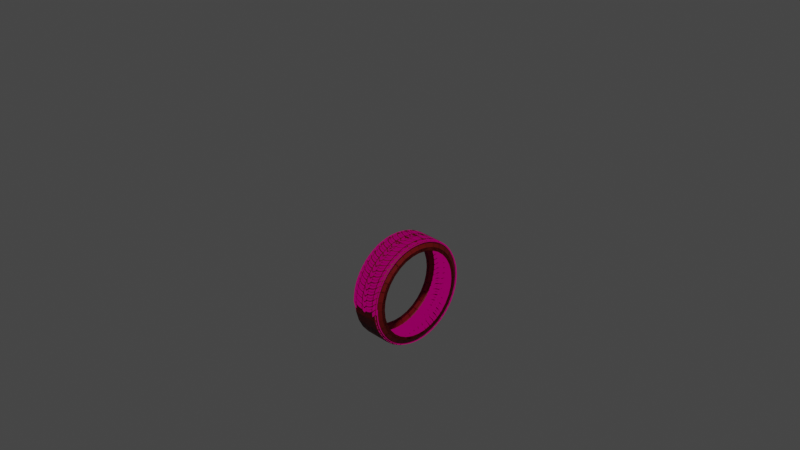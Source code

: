 # Source: tyre.blend  (saved by Blender 2.91.10; exported with 4.5.12 LTS)
import bpy
from mathutils import Matrix  # noqa: F401  (used for matrix-valued properties, if any)

bpy.ops.wm.read_factory_settings(use_empty=True)
scene = bpy.context.scene
scene.name = 'Scene'

# ---- collections
col_collection = bpy.data.collections.new('Collection'); scene.collection.children.link(col_collection)

# ---- images (referenced by path relative to the original .blend; pixels are not part of the script)
import os
ASSET_DIR = os.environ.get("B2B_ASSET_DIR", "")  # directory of the original .blend (textures are referenced by path, not embedded)
HERE = os.path.dirname(os.path.abspath(__file__))  # packed textures are extracted next to this script under _unpacked/

def load_image(name, relpath, width, height, colorspace="sRGB"):
    """Load a texture the original file referenced (path relative to the .blend, or extracted next to this script)."""
    p = next((c for c in (os.path.join(HERE, relpath), os.path.join(ASSET_DIR, relpath)) if relpath and os.path.exists(c)), "")
    if p:
        img = bpy.data.images.load(p, check_existing=True)
        img.name = name
    else:  # same state as the original file: an image datablock whose file is absent (Cycles renders it pink)
        img = bpy.data.images.new(name, width, height)
        img.source = "FILE"
        img.filepath = "//" + (relpath or name)
    img.colorspace_settings.name = colorspace
    return img
img_tiretexturesingle_jpg = load_image('tiretextureSingle.jpg', 'tiretextureSingle.jpg', 1024, 1024, 'sRGB')

# ---- materials (node trees are filled in below, after node groups)
mat_material_002 = bpy.data.materials.new('Material.002')
mat_material = bpy.data.materials.new('Material')

# ---- material node trees
mat_material_002.use_nodes = True; mat_material_002.node_tree.nodes.clear()
_N = mat_material_002.node_tree.nodes; _L = mat_material_002.node_tree.links
n0 = _N.new('ShaderNodeBsdfPrincipled'); n0.name = 'Principled BSDF'; n0.location = (10, 300)
n0.distribution = 'GGX'
n0.subsurface_method = 'BURLEY'
n0.inputs[0].default_value = (0.09463, 0.0003181, 0.0, 1.0)
n0.inputs[3].default_value = 1.45
n0.inputs[27].default_value = (0.0, 0.0, 0.0, 1.0)
n0.inputs[28].default_value = 1.0
n1 = _N.new('ShaderNodeOutputMaterial'); n1.name = 'Material Output'; n1.location = (300, 300)
_L.new(n0.outputs[0], n1.inputs[0])
n1.is_active_output = True
mat_material.use_nodes = True; mat_material.node_tree.nodes.clear()
_N = mat_material.node_tree.nodes; _L = mat_material.node_tree.links
n0 = _N.new('ShaderNodeOutputMaterial'); n0.name = 'Material Output'; n0.location = (-397, 282)
n1 = _N.new('ShaderNodeTexImage'); n1.name = 'Image Texture'; n1.location = (-1353, 101)
n1.image = img_tiretexturesingle_jpg
n2 = _N.new('ShaderNodeValToRGB'); n2.name = 'ColorRamp'; n2.location = (-951, 221)
while len(n2.color_ramp.elements) > 1: n2.color_ramp.elements.remove(n2.color_ramp.elements[-1])
n2.color_ramp.elements[0].position = 0.0; n2.color_ramp.elements[0].color = (0.0, 0.0, 0.0, 1.0)
_e = n2.color_ramp.elements.new(0.09); _e.color = (1.0, 0.8912, 0.9055, 1.0)
n3 = _N.new('ShaderNodeMix'); n3.name = 'Mix'; n3.location = (-610, 78)
n3.data_type = 'RGBA'
n3.inputs[7].default_value = (0.1838, 0.0, 0.002843, 1.0)
_L.new(n1.outputs[0], n3.inputs[6])
_L.new(n2.outputs[0], n3.inputs[0])
_L.new(n1.outputs[0], n2.inputs[0])
_L.new(n3.outputs[2], n0.inputs[0])
n0.is_active_output = True

# ---- world
world_world = bpy.data.worlds.new('World'); scene.world = world_world
world_world.use_nodes = True; world_world.node_tree.nodes.clear()
_N = world_world.node_tree.nodes; _L = world_world.node_tree.links
n0 = _N.new('ShaderNodeOutputWorld'); n0.name = 'World Output'; n0.location = (300, 300)
n1 = _N.new('ShaderNodeBackground'); n1.name = 'Background'; n1.location = (10, 300)
n1.inputs[0].default_value = (0.05088, 0.05088, 0.05088, 1.0)
_L.new(n1.outputs[0], n0.inputs[0])
n0.is_active_output = True
world_world.color = (0.05088, 0.05088, 0.05088)
world_world.use_sun_shadow = False
world_world.sun_shadow_jitter_overblur = 0.0

# ---- cameras
cam_camera = bpy.data.cameras.new('Camera')
cam_camera.clip_end = 100.0
cam_camera.ortho_scale = 7.314

# ---- lights
light_light = bpy.data.lights.new('Light', 'POINT')
light_light.transmission_factor = 0.0
light_light.energy = 1048.0
light_light.shadow_soft_size = 0.1
light_light.shadow_maximum_resolution = 0.006
light_light.use_absolute_resolution = True

# ---- meshes
me_cylinder = bpy.data.meshes.new('Cylinder')
me_cylinder.from_pydata([(-9.469e-08, 1.0, -1.192e-07), (0.1951, 0.9808, -1.192e-07), (0.3827, 0.9239, -1.192e-07), (0.5556, 0.8315, -1.192e-07), (0.7071, 0.7071, -1.192e-07), (0.8315, 0.5556, -1.192e-07), (0.9239, 0.3827, -1.192e-07), (0.9808, 0.1951, -1.192e-07), (1.0, -2.236e-07, -1.192e-07), (0.9808, -0.1951, -1.192e-07), (0.9239, -0.3827, -1.192e-07), (0.8315, -0.5556, -1.192e-07), (0.7071, -0.7071, -1.192e-07), (0.5556, -0.8315, -1.192e-07), (0.3827, -0.9239, -1.192e-07), (0.1951, -0.9808, -1.192e-07), (-4.205e-07, -1.0, -1.192e-07), (-0.1951, -0.9808, -1.192e-07), (-0.3827, -0.9239, -1.192e-07), (-0.5556, -0.8315, -1.192e-07), (-0.7071, -0.7071, -1.192e-07), (-0.8315, -0.5556, -1.192e-07), (-0.9239, -0.3827, -1.192e-07), (-0.9808, -0.1951, -1.192e-07), (-1.0, 6.665e-07, -1.192e-07), (-0.9808, 0.1951, -1.192e-07), (-0.9239, 0.3827, -1.192e-07), (-0.8315, 0.5556, -1.192e-07), (-0.7071, 0.7071, -1.192e-07), (-0.5556, 0.8315, -1.192e-07), (-0.3827, 0.9239, -1.192e-07), (-0.1951, 0.9808, -1.192e-07), (-3.388e-07, 0.8117, -2.393), (-9.469e-08, 1.0, -1.806), (0.1584, 0.7961, -2.393), (0.1951, 0.9808, -1.806), (0.3106, 0.7499, -2.393), (0.3827, 0.9239, -1.806), (0.451, 0.6749, -2.393), (0.5556, 0.8315, -1.806), (0.574, 0.574, -2.393), (0.7071, 0.7071, -1.806), (0.6749, 0.451, -2.393), (0.8315, 0.5556, -1.806), (0.75, 0.3106, -2.393), (0.9239, 0.3827, -1.806), (0.7961, 0.1584, -2.393), (0.9808, 0.1951, -1.806), (0.8117, -3.486e-07, -2.393), (1.0, -2.236e-07, -1.806), (0.7961, -0.1584, -2.393), (0.9808, -0.1951, -1.806), (0.75, -0.3106, -2.393), (0.9239, -0.3827, -1.806), (0.6749, -0.451, -2.393), (0.8315, -0.5556, -1.806), (0.574, -0.574, -2.393), (0.7071, -0.7071, -1.806), (0.451, -0.6749, -2.393), (0.5556, -0.8315, -1.806), (0.3106, -0.75, -2.393), (0.3827, -0.9239, -1.806), (0.1584, -0.7961, -2.393), (0.1951, -0.9808, -1.806), (-3.081e-07, -0.8117, -2.393), (-4.205e-07, -1.0, -1.806), (-0.1584, -0.7961, -2.393), (-0.1951, -0.9808, -1.806), (-0.3106, -0.75, -2.393), (-0.3827, -0.9239, -1.806), (-0.451, -0.6749, -2.393), (-0.5556, -0.8315, -1.806), (-0.574, -0.574, -2.393), (-0.7071, -0.7071, -1.806), (-0.6749, -0.451, -2.393), (-0.8315, -0.5556, -1.806), (-0.75, -0.3106, -2.393), (-0.9239, -0.3827, -1.806), (-0.7961, -0.1584, -2.393), (-0.9808, -0.1951, -1.806), (-0.8117, 2.658e-07, -2.393), (-1.0, 6.665e-07, -1.806), (-0.7961, 0.1584, -2.393), (-0.9808, 0.1951, -1.806), (-0.75, 0.3106, -2.393), (-0.9239, 0.3827, -1.806), (-0.6749, 0.451, -2.393), (-0.8315, 0.5556, -1.806), (-0.574, 0.574, -2.393), (-0.7071, 0.7071, -1.806), (-0.451, 0.6749, -2.393), (-0.5556, 0.8315, -1.806), (-0.3106, 0.75, -2.393), (-0.3827, 0.9239, -1.806), (-0.1584, 0.7961, -2.393), (-0.1951, 0.9808, -1.806), (0.1844, 0.9269, -2.15), (-2.744e-07, 0.9451, -2.15), (0.3617, 0.8732, -2.15), (0.5251, 0.7858, -2.15), (0.6683, 0.6683, -2.15), (0.7858, 0.5251, -2.15), (0.8732, 0.3617, -2.15), (0.9269, 0.1844, -2.15), (0.9451, -3.144e-07, -2.15), (0.9269, -0.1844, -2.15), (0.8732, -0.3617, -2.15), (0.7858, -0.5251, -2.15), (0.6683, -0.6683, -2.15), (0.5251, -0.7858, -2.15), (0.3617, -0.8732, -2.15), (0.1844, -0.9269, -2.15), (-3.421e-07, -0.9451, -2.15), (-0.1844, -0.9269, -2.15), (-0.3617, -0.8732, -2.15), (-0.5251, -0.7858, -2.15), (-0.6683, -0.6683, -2.15), (-0.7858, -0.5251, -2.15), (-0.8732, -0.3617, -2.15), (-0.9269, -0.1844, -2.15), (-0.9451, 3.85e-07, -2.15), (-0.9269, 0.1844, -2.15), (-0.8732, 0.3617, -2.15), (-0.7858, 0.5251, -2.15), (-0.6683, 0.6683, -2.15), (-0.5251, 0.7858, -2.15), (-0.3617, 0.8732, -2.15), (-0.1844, 0.9269, -2.15), (0.171, 0.8596, -2.393), (-2.944e-07, 0.8764, -2.393), (0.3354, 0.8097, -2.393), (0.4869, 0.7287, -2.393), (0.6197, 0.6197, -2.393), (0.7287, 0.4869, -2.393), (0.8097, 0.3354, -2.393), (0.8596, 0.171, -2.393), (0.8764, -3.229e-07, -2.393), (0.8596, -0.171, -2.393), (0.8097, -0.3354, -2.393), (0.7287, -0.4869, -2.393), (0.6197, -0.6197, -2.393), (0.4869, -0.7287, -2.393), (0.3354, -0.8097, -2.393), (0.171, -0.8596, -2.393), (-3.274e-07, -0.8764, -2.393), (-0.171, -0.8596, -2.393), (-0.3354, -0.8097, -2.393), (-0.4869, -0.7287, -2.393), (-0.6197, -0.6197, -2.393), (-0.7287, -0.4869, -2.393), (-0.8097, -0.3354, -2.393), (-0.8596, -0.171, -2.393), (-0.8764, 3.33e-07, -2.393), (-0.8596, 0.171, -2.393), (-0.8097, 0.3354, -2.393), (-0.7287, 0.4869, -2.393), (-0.6197, 0.6197, -2.393), (-0.4869, 0.7287, -2.393), (-0.3354, 0.8097, -2.393), (-0.171, 0.8596, -2.393)], [], [(95, 31, 0, 33), (37, 2, 3, 39), (39, 3, 4, 41), (41, 4, 5, 43), (43, 5, 6, 45), (45, 6, 7, 47), (47, 7, 8, 49), (49, 8, 9, 51), (51, 9, 10, 53), (53, 10, 11, 55), (55, 11, 12, 57), (57, 12, 13, 59), (59, 13, 14, 61), (61, 14, 15, 63), (63, 15, 16, 65), (65, 16, 17, 67), (67, 17, 18, 69), (69, 18, 19, 71), (71, 19, 20, 73), (73, 20, 21, 75), (75, 21, 22, 77), (77, 22, 23, 79), (79, 23, 24, 81), (81, 24, 25, 83), (83, 25, 26, 85), (85, 26, 27, 87), (87, 27, 28, 89), (89, 28, 29, 91), (91, 29, 30, 93), (93, 30, 31, 95), (35, 1, 2, 37), (33, 0, 1, 35), (33, 35, 96, 97), (35, 37, 98, 96), (37, 39, 99, 98), (39, 41, 100, 99), (41, 43, 101, 100), (43, 45, 102, 101), (45, 47, 103, 102), (47, 49, 104, 103), (49, 51, 105, 104), (51, 53, 106, 105), (53, 55, 107, 106), (55, 57, 108, 107), (57, 59, 109, 108), (59, 61, 110, 109), (61, 63, 111, 110), (63, 65, 112, 111), (65, 67, 113, 112), (67, 69, 114, 113), (69, 71, 115, 114), (71, 73, 116, 115), (73, 75, 117, 116), (75, 77, 118, 117), (77, 79, 119, 118), (79, 81, 120, 119), (81, 83, 121, 120), (83, 85, 122, 121), (85, 87, 123, 122), (87, 89, 124, 123), (89, 91, 125, 124), (91, 93, 126, 125), (93, 95, 127, 126), (95, 33, 97, 127), (128, 129, 97, 96), (130, 128, 96, 98), (131, 130, 98, 99), (132, 131, 99, 100), (133, 132, 100, 101), (134, 133, 101, 102), (135, 134, 102, 103), (136, 135, 103, 104), (137, 136, 104, 105), (138, 137, 105, 106), (139, 138, 106, 107), (140, 139, 107, 108), (141, 140, 108, 109), (142, 141, 109, 110), (143, 142, 110, 111), (144, 143, 111, 112), (145, 144, 112, 113), (146, 145, 113, 114), (147, 146, 114, 115), (148, 147, 115, 116), (149, 148, 116, 117), (150, 149, 117, 118), (151, 150, 118, 119), (152, 151, 119, 120), (153, 152, 120, 121), (154, 153, 121, 122), (155, 154, 122, 123), (156, 155, 123, 124), (157, 156, 124, 125), (158, 157, 125, 126), (159, 158, 126, 127), (129, 159, 127, 97), (34, 32, 129, 128), (36, 34, 128, 130), (38, 36, 130, 131), (40, 38, 131, 132), (42, 40, 132, 133), (44, 42, 133, 134), (46, 44, 134, 135), (48, 46, 135, 136), (50, 48, 136, 137), (52, 50, 137, 138), (54, 52, 138, 139), (56, 54, 139, 140), (58, 56, 140, 141), (60, 58, 141, 142), (62, 60, 142, 143), (64, 62, 143, 144), (66, 64, 144, 145), (68, 66, 145, 146), (70, 68, 146, 147), (72, 70, 147, 148), (74, 72, 148, 149), (76, 74, 149, 150), (78, 76, 150, 151), (80, 78, 151, 152), (82, 80, 152, 153), (84, 82, 153, 154), (86, 84, 154, 155), (88, 86, 155, 156), (90, 88, 156, 157), (92, 90, 157, 158), (94, 92, 158, 159), (32, 94, 159, 129)])
_uv = me_cylinder.uv_layers.new(name='UVMap')
_uv.uv.foreach_set('vector', [0.03125, 0.5484, 0.03125, 1.0, 0.0, 1.0, 0.0, 0.5484, 0.9375, 0.5484, 0.9375, 1.0, 0.9062, 1.0, 0.9062, 0.5484, 0.9062, 0.5484, 0.9062, 1.0, 0.875, 1.0, 0.875, 0.5484, 0.875, 0.5484, 0.875, 1.0, 0.8438, 1.0, 0.8438, 0.5484, 0.8438, 0.5484, 0.8438, 1.0, 0.8125, 1.0, 0.8125, 0.5484, 0.8125, 0.5484, 0.8125, 1.0, 0.7812, 1.0, 0.7812, 0.5484, 0.7812, 0.5484, 0.7812, 1.0, 0.75, 1.0, 0.75, 0.5484, 0.75, 0.5484, 0.75, 1.0, 0.7188, 1.0, 0.7188, 0.5484, 0.7188, 0.5484, 0.7188, 1.0, 0.6875, 1.0, 0.6875, 0.5484, 0.6875, 0.5484, 0.6875, 1.0, 0.6562, 1.0, 0.6562, 0.5484, 0.6562, 0.5484, 0.6562, 1.0, 0.625, 1.0, 0.625, 0.5484, 0.625, 0.5484, 0.625, 1.0, 0.5938, 1.0, 0.5938, 0.5484, 0.5938, 0.5484, 0.5938, 1.0, 0.5625, 1.0, 0.5625, 0.5484, 0.5625, 0.5484, 0.5625, 1.0, 0.5312, 1.0, 0.5312, 0.5484, 0.5312, 0.5484, 0.5312, 1.0, 0.5, 1.0, 0.5, 0.5484, 0.5, 0.5484, 0.5, 1.0, 0.4688, 1.0, 0.4688, 0.5484, 0.4688, 0.5484, 0.4688, 1.0, 0.4375, 1.0, 0.4375, 0.5484, 0.4375, 0.5484, 0.4375, 1.0, 0.4062, 1.0, 0.4062, 0.5484, 0.4062, 0.5484, 0.4062, 1.0, 0.375, 1.0, 0.375, 0.5484, 0.375, 0.5484, 0.375, 1.0, 0.3438, 1.0, 0.3438, 0.5484, 0.3438, 0.5484, 0.3438, 1.0, 0.3125, 1.0, 0.3125, 0.5484, 0.3125, 0.5484, 0.3125, 1.0, 0.2812, 1.0, 0.2812, 0.5484, 0.2812, 0.5484, 0.2812, 1.0, 0.25, 1.0, 0.25, 0.5484, 0.25, 0.5484, 0.25, 1.0, 0.2188, 1.0, 0.2188, 0.5484, 0.2188, 0.5484, 0.2188, 1.0, 0.1875, 1.0, 0.1875, 0.5484, 0.1875, 0.5484, 0.1875, 1.0, 0.1562, 1.0, 0.1562, 0.5484, 0.1562, 0.5484, 0.1562, 1.0, 0.125, 1.0, 0.125, 0.5484, 0.125, 0.5484, 0.125, 1.0, 0.09375, 1.0, 0.09375, 0.5484, 0.09375, 0.5484, 0.09375, 1.0, 0.0625, 1.0, 0.0625, 0.5484, 0.0625, 0.5484, 0.0625, 1.0, 0.03125, 1.0, 0.03125, 0.5484, 0.9688, 0.5484, 0.9688, 1.0, 0.9375, 1.0, 0.9375, 0.5484, 1.0, 0.5484, 1.0, 1.0, 0.9688, 1.0, 0.9688, 0.5484, 1.0, 0.5484, 0.9688, 0.5484, 0.9718, 0.5, 0.997, 0.5, 0.9688, 0.5484, 0.9375, 0.5484, 0.9405, 0.5, 0.9657, 0.5, 0.9375, 0.5484, 0.9062, 0.5484, 0.9093, 0.5, 0.9345, 0.5, 0.9062, 0.5484, 0.875, 0.5484, 0.878, 0.5, 0.9032, 0.5, 0.875, 0.5484, 0.8438, 0.5484, 0.8468, 0.5, 0.872, 0.5, 0.8438, 0.5484, 0.8125, 0.5484, 0.8155, 0.5, 0.8407, 0.5, 0.8125, 0.5484, 0.7812, 0.5484, 0.7843, 0.5, 0.8095, 0.5, 0.7812, 0.5484, 0.75, 0.5484, 0.753, 0.5, 0.7782, 0.5, 0.75, 0.5484, 0.7188, 0.5484, 0.7218, 0.5, 0.747, 0.5, 0.7188, 0.5484, 0.6875, 0.5484, 0.6905, 0.5, 0.7157, 0.5, 0.6875, 0.5484, 0.6562, 0.5484, 0.6593, 0.5, 0.6845, 0.5, 0.6562, 0.5484, 0.625, 0.5484, 0.628, 0.5, 0.6532, 0.5, 0.625, 0.5484, 0.5938, 0.5484, 0.5968, 0.5, 0.622, 0.5, 0.5938, 0.5484, 0.5625, 0.5484, 0.5655, 0.5, 0.5907, 0.5, 0.5625, 0.5484, 0.5312, 0.5484, 0.5343, 0.5, 0.5595, 0.5, 0.5312, 0.5484, 0.5, 0.5484, 0.503, 0.5, 0.5282, 0.5, 0.5, 0.5484, 0.4688, 0.5484, 0.4718, 0.5, 0.497, 0.5, 0.4688, 0.5484, 0.4375, 0.5484, 0.4405, 0.5, 0.4657, 0.5, 0.4375, 0.5484, 0.4062, 0.5484, 0.4093, 0.5, 0.4345, 0.5, 0.4062, 0.5484, 0.375, 0.5484, 0.378, 0.5, 0.4032, 0.5, 0.375, 0.5484, 0.3438, 0.5484, 0.3468, 0.5, 0.372, 0.5, 0.3438, 0.5484, 0.3125, 0.5484, 0.3155, 0.5, 0.3407, 0.5, 0.3125, 0.5484, 0.2812, 0.5484, 0.2843, 0.5, 0.3095, 0.5, 0.2812, 0.5484, 0.25, 0.5484, 0.253, 0.5, 0.2782, 0.5, 0.25, 0.5484, 0.2188, 0.5484, 0.2218, 0.5, 0.247, 0.5, 0.2188, 0.5484, 0.1875, 0.5484, 0.1905, 0.5, 0.2157, 0.5, 0.1875, 0.5484, 0.1562, 0.5484, 0.1593, 0.5, 0.1845, 0.5, 0.1562, 0.5484, 0.125, 0.5484, 0.128, 0.5, 0.1532, 0.5, 0.125, 0.5484, 0.09375, 0.5484, 0.09679, 0.5, 0.122, 0.5, 0.09375, 0.5484, 0.0625, 0.5484, 0.06554, 0.5, 0.09071, 0.5, 0.0625, 0.5484, 0.03125, 0.5484, 0.03429, 0.5, 0.05946, 0.5, 0.03125, 0.5484, 0.0, 0.5484, 0.00304, 0.5, 0.02821, 0.5, 0.785, 0.4258, 0.75, 0.4293, 0.75, 0.4433, 0.7877, 0.4396, 0.8186, 0.4156, 0.785, 0.4258, 0.7877, 0.4396, 0.824, 0.4286, 0.8496, 0.3991, 0.8186, 0.4156, 0.824, 0.4286, 0.8574, 0.4107, 0.8768, 0.3768, 0.8496, 0.3991, 0.8574, 0.4107, 0.8867, 0.3867, 0.8991, 0.3496, 0.8768, 0.3768, 0.8867, 0.3867, 0.9107, 0.3574, 0.9156, 0.3186, 0.8991, 0.3496, 0.9107, 0.3574, 0.9286, 0.324, 0.9258, 0.285, 0.9156, 0.3186, 0.9286, 0.324, 0.9396, 0.2877, 0.9293, 0.25, 0.9258, 0.285, 0.9396, 0.2877, 0.9433, 0.25, 0.9258, 0.215, 0.9293, 0.25, 0.9433, 0.25, 0.9396, 0.2123, 0.9156, 0.1814, 0.9258, 0.215, 0.9396, 0.2123, 0.9286, 0.176, 0.8991, 0.1504, 0.9156, 0.1814, 0.9286, 0.176, 0.9107, 0.1426, 0.8768, 0.1232, 0.8991, 0.1504, 0.9107, 0.1426, 0.8867, 0.1133, 0.8496, 0.1009, 0.8768, 0.1232, 0.8867, 0.1133, 0.8574, 0.08927, 0.8186, 0.08438, 0.8496, 0.1009, 0.8574, 0.08927, 0.824, 0.0714, 0.785, 0.07418, 0.8186, 0.08438, 0.824, 0.0714, 0.7877, 0.0604, 0.75, 0.07073, 0.785, 0.07418, 0.7877, 0.0604, 0.75, 0.05669, 0.715, 0.07418, 0.75, 0.07073, 0.75, 0.05669, 0.7123, 0.0604, 0.6814, 0.08438, 0.715, 0.07418, 0.7123, 0.0604, 0.676, 0.0714, 0.6504, 0.1009, 0.6814, 0.08438, 0.676, 0.0714, 0.6426, 0.08927, 0.6232, 0.1232, 0.6504, 0.1009, 0.6426, 0.08927, 0.6133, 0.1133, 0.6009, 0.1504, 0.6232, 0.1232, 0.6133, 0.1133, 0.5893, 0.1426, 0.5844, 0.1814, 0.6009, 0.1504, 0.5893, 0.1426, 0.5714, 0.176, 0.5742, 0.215, 0.5844, 0.1814, 0.5714, 0.176, 0.5604, 0.2123, 0.5707, 0.25, 0.5742, 0.215, 0.5604, 0.2123, 0.5567, 0.25, 0.5742, 0.285, 0.5707, 0.25, 0.5567, 0.25, 0.5604, 0.2877, 0.5844, 0.3186, 0.5742, 0.285, 0.5604, 0.2877, 0.5714, 0.324, 0.6009, 0.3496, 0.5844, 0.3186, 0.5714, 0.324, 0.5893, 0.3574, 0.6232, 0.3768, 0.6009, 0.3496, 0.5893, 0.3574, 0.6133, 0.3867, 0.6504, 0.3991, 0.6232, 0.3768, 0.6133, 0.3867, 0.6426, 0.4107, 0.6814, 0.4156, 0.6504, 0.3991, 0.6426, 0.4107, 0.676, 0.4286, 0.715, 0.4258, 0.6814, 0.4156, 0.676, 0.4286, 0.7123, 0.4396, 0.75, 0.4293, 0.715, 0.4258, 0.7123, 0.4396, 0.75, 0.4433, 0.7806, 0.4038, 0.75, 0.4068, 0.75, 0.4293, 0.785, 0.4258, 0.81, 0.3949, 0.7806, 0.4038, 0.785, 0.4258, 0.8186, 0.4156, 0.8371, 0.3804, 0.81, 0.3949, 0.8186, 0.4156, 0.8496, 0.3991, 0.8609, 0.3609, 0.8371, 0.3804, 0.8496, 0.3991, 0.8768, 0.3768, 0.8804, 0.3371, 0.8609, 0.3609, 0.8768, 0.3768, 0.8991, 0.3496, 0.8949, 0.31, 0.8804, 0.3371, 0.8991, 0.3496, 0.9156, 0.3186, 0.9038, 0.2806, 0.8949, 0.31, 0.9156, 0.3186, 0.9258, 0.285, 0.9068, 0.25, 0.9038, 0.2806, 0.9258, 0.285, 0.9293, 0.25, 0.9038, 0.2194, 0.9068, 0.25, 0.9293, 0.25, 0.9258, 0.215, 0.8949, 0.19, 0.9038, 0.2194, 0.9258, 0.215, 0.9156, 0.1814, 0.8804, 0.1629, 0.8949, 0.19, 0.9156, 0.1814, 0.8991, 0.1504, 0.8609, 0.1391, 0.8804, 0.1629, 0.8991, 0.1504, 0.8768, 0.1232, 0.8371, 0.1196, 0.8609, 0.1391, 0.8768, 0.1232, 0.8496, 0.1009, 0.81, 0.1051, 0.8371, 0.1196, 0.8496, 0.1009, 0.8186, 0.08438, 0.7806, 0.09619, 0.81, 0.1051, 0.8186, 0.08438, 0.785, 0.07418, 0.75, 0.09317, 0.7806, 0.09619, 0.785, 0.07418, 0.75, 0.07073, 0.7194, 0.09619, 0.75, 0.09317, 0.75, 0.07073, 0.715, 0.07418, 0.69, 0.1051, 0.7194, 0.09619, 0.715, 0.07418, 0.6814, 0.08438, 0.6629, 0.1196, 0.69, 0.1051, 0.6814, 0.08438, 0.6504, 0.1009, 0.6391, 0.1391, 0.6629, 0.1196, 0.6504, 0.1009, 0.6232, 0.1232, 0.6196, 0.1629, 0.6391, 0.1391, 0.6232, 0.1232, 0.6009, 0.1504, 0.6051, 0.19, 0.6196, 0.1629, 0.6009, 0.1504, 0.5844, 0.1814, 0.5962, 0.2194, 0.6051, 0.19, 0.5844, 0.1814, 0.5742, 0.215, 0.5932, 0.25, 0.5962, 0.2194, 0.5742, 0.215, 0.5707, 0.25, 0.5962, 0.2806, 0.5932, 0.25, 0.5707, 0.25, 0.5742, 0.285, 0.6051, 0.31, 0.5962, 0.2806, 0.5742, 0.285, 0.5844, 0.3186, 0.6196, 0.3371, 0.6051, 0.31, 0.5844, 0.3186, 0.6009, 0.3496, 0.6391, 0.3609, 0.6196, 0.3371, 0.6009, 0.3496, 0.6232, 0.3768, 0.6629, 0.3804, 0.6391, 0.3609, 0.6232, 0.3768, 0.6504, 0.3991, 0.69, 0.3949, 0.6629, 0.3804, 0.6504, 0.3991, 0.6814, 0.4156, 0.7194, 0.4038, 0.69, 0.3949, 0.6814, 0.4156, 0.715, 0.4258, 0.75, 0.4068, 0.7194, 0.4038, 0.715, 0.4258, 0.75, 0.4293])
me_cylinder.materials.append(mat_material_002)
me_cylinder.use_remesh_fix_poles = True
me_cylinder.use_remesh_preserve_attributes = False
me_cylinder.use_mirror_vertex_groups = False
me_cylinder.update()
me_cube_002 = bpy.data.meshes.new('Cube.002')
me_cube_002.from_pydata([(-4.047, 0.899, -1.0), (-4.047, 0.899, 1.0), (-4.031, 1.708, -1.0), (-4.031, 1.708, 1.0), (-1.316, -0.03117, -1.0), (-1.316, -0.03117, 1.0), (-1.328, 0.7883, -1.0), (-1.328, 0.7883, 1.0), (-4.047, 0.899, 0.0), (-1.316, -0.03117, 0.0), (-2.774, 0.2171, -1.0), (-2.774, 0.2171, 1.0), (-2.774, 0.2171, 0.0), (-4.047, 0.899, 0.5), (-3.43, 0.5055, 1.0), (-4.047, 0.899, -0.5), (-3.43, 0.5055, -1.0), (-3.43, 0.5055, 0.0), (-2.774, 0.2171, -0.5), (-2.774, 0.2171, 0.5), (-3.43, 0.5055, -0.5), (-3.43, 0.5055, 0.5), (-1.316, -0.03117, -0.5), (-2.078, 0.03387, -1.0), (-1.316, -0.03117, 0.5), (-2.078, 0.03387, 1.0), (-2.078, 0.03387, 0.0), (-2.774, 0.2171, -0.75), (-2.774, 0.2171, 0.25), (-2.774, 0.2171, -0.25), (-2.774, 0.2171, 0.75), (-4.031, 1.708, 0.0), (-2.627, 1.044, -1.0), (-2.627, 1.044, 1.0), (-1.328, 0.7883, 0.0), (-2.627, 1.044, 0.0), (-4.031, 1.708, -0.5), (-3.27, 1.291, -1.0), (-4.031, 1.708, 0.5), (-3.27, 1.291, 1.0), (-3.27, 1.291, 0.0), (-2.627, 1.044, -0.5), (-2.627, 1.044, 0.5), (-3.27, 1.291, 0.5), (-3.27, 1.291, -0.5), (-1.984, 0.8769, 1.0), (-1.328, 0.7883, -0.5), (-1.984, 0.8769, -1.0), (-1.328, 0.7883, 0.5), (-1.984, 0.8769, 0.0), (-2.627, 1.044, -0.75), (-2.627, 1.044, 0.25), (-2.627, 1.044, -0.25), (-2.627, 1.044, 0.75), (-4.034, -0.1389, -1.0), (-4.034, -0.1389, 1.0), (-4.018, 0.6698, -1.0), (-4.018, 0.6698, 1.0), (-1.303, -1.069, -1.0), (-1.303, -1.069, 1.0), (-1.314, -0.2496, -1.0), (-1.314, -0.2496, 1.0), (-4.034, -0.1389, 0.0), (-1.303, -1.069, 0.0), (-2.761, -0.8208, -1.0), (-2.761, -0.8208, 1.0), (-2.761, -0.8208, 0.0), (-4.034, -0.1389, 0.5), (-3.417, -0.5324, 1.0), (-4.034, -0.1389, -0.5), (-3.417, -0.5324, -1.0), (-3.417, -0.5324, 0.0), (-2.761, -0.8208, -0.5), (-2.761, -0.8208, 0.5), (-3.417, -0.5324, -0.5), (-3.417, -0.5324, 0.5), (-1.303, -1.069, -0.5), (-2.065, -1.004, -1.0), (-1.303, -1.069, 0.5), (-2.065, -1.004, 1.0), (-2.065, -1.004, 0.0), (-2.761, -0.8208, -0.75), (-2.761, -0.8208, 0.25), (-2.761, -0.8208, -0.25), (-2.761, -0.8208, 0.75), (-4.018, 0.6698, 0.0), (-2.614, 0.006455, -1.0), (-2.614, 0.006455, 1.0), (-1.314, -0.2496, 0.0), (-2.614, 0.006455, 0.0), (-4.018, 0.6698, -0.5), (-3.257, 0.2527, -1.0), (-4.018, 0.6698, 0.5), (-3.257, 0.2527, 1.0), (-3.257, 0.2527, 0.0), (-2.614, 0.006455, -0.5), (-2.614, 0.006455, 0.5), (-3.257, 0.2527, 0.5), (-3.257, 0.2527, -0.5), (-1.971, -0.161, 1.0), (-1.314, -0.2496, -0.5), (-1.971, -0.161, -1.0), (-1.314, -0.2496, 0.5), (-1.971, -0.161, 0.0), (-2.614, 0.006455, -0.75), (-2.614, 0.006455, 0.25), (-2.614, 0.006455, -0.25), (-2.614, 0.006455, 0.75), (4.015, 0.9122, -1.0), (4.015, 0.9122, 1.0), (3.999, 1.721, -1.0), (3.999, 1.721, 1.0), (1.284, -0.01803, -1.0), (1.284, -0.01803, 1.0), (1.295, 0.8014, -1.0), (1.295, 0.8014, 1.0), (4.015, 0.9122, 0.0), (1.284, -0.01803, 0.0), (2.742, 0.2303, -1.0), (2.742, 0.2303, 1.0), (2.742, 0.2303, 0.0), (4.015, 0.9122, 0.5), (3.398, 0.5187, 1.0), (4.015, 0.9122, -0.5), (3.398, 0.5187, -1.0), (3.398, 0.5187, 0.0), (2.742, 0.2303, -0.5), (2.742, 0.2303, 0.5), (3.398, 0.5187, -0.5), (3.398, 0.5187, 0.5), (1.284, -0.01803, -0.5), (2.046, 0.04701, -1.0), (1.284, -0.01803, 0.5), (2.046, 0.04701, 1.0), (2.046, 0.04701, 0.0), (2.742, 0.2303, -0.75), (2.742, 0.2303, 0.25), (2.742, 0.2303, -0.25), (2.742, 0.2303, 0.75), (3.999, 1.721, 0.0), (2.595, 1.058, -1.0), (2.595, 1.058, 1.0), (1.295, 0.8014, 0.0), (2.595, 1.058, 0.0), (3.999, 1.721, -0.5), (3.238, 1.304, -1.0), (3.999, 1.721, 0.5), (3.238, 1.304, 1.0), (3.238, 1.304, 0.0), (2.595, 1.058, -0.5), (2.595, 1.058, 0.5), (3.238, 1.304, 0.5), (3.238, 1.304, -0.5), (1.952, 0.8901, 1.0), (1.295, 0.8014, -0.5), (1.952, 0.8901, -1.0), (1.295, 0.8014, 0.5), (1.952, 0.8901, 0.0), (2.595, 1.058, -0.75), (2.595, 1.058, 0.25), (2.595, 1.058, -0.25), (2.595, 1.058, 0.75), (4.002, -0.1258, -1.0), (4.002, -0.1258, 1.0), (3.986, 0.683, -1.0), (3.986, 0.683, 1.0), (1.271, -1.056, -1.0), (1.271, -1.056, 1.0), (1.282, -0.2365, -1.0), (1.282, -0.2365, 1.0), (4.002, -0.1258, 0.0), (1.271, -1.056, 0.0), (2.728, -0.8076, -1.0), (2.728, -0.8076, 1.0), (2.728, -0.8076, 0.0), (4.002, -0.1258, 0.5), (3.385, -0.5193, 1.0), (4.002, -0.1258, -0.5), (3.385, -0.5193, -1.0), (3.385, -0.5193, 0.0), (2.728, -0.8076, -0.5), (2.728, -0.8076, 0.5), (3.385, -0.5193, -0.5), (3.385, -0.5193, 0.5), (1.271, -1.056, -0.5), (2.032, -0.9909, -1.0), (1.271, -1.056, 0.5), (2.032, -0.9909, 1.0), (2.032, -0.9909, 0.0), (2.728, -0.8076, -0.75), (2.728, -0.8076, 0.25), (2.728, -0.8076, -0.25), (2.728, -0.8076, 0.75), (3.986, 0.683, 0.0), (2.582, 0.01959, -1.0), (2.582, 0.01959, 1.0), (1.282, -0.2365, 0.0), (2.582, 0.01959, 0.0), (3.986, 0.683, -0.5), (3.225, 0.2659, -1.0), (3.986, 0.683, 0.5), (3.225, 0.2659, 1.0), (3.225, 0.2659, 0.0), (2.582, 0.01959, -0.5), (2.582, 0.01959, 0.5), (3.225, 0.2659, 0.5), (3.225, 0.2659, -0.5), (1.938, -0.1479, 1.0), (1.282, -0.2365, -0.5), (1.938, -0.1479, -1.0), (1.282, -0.2365, 0.5), (1.938, -0.1479, 0.0), (2.582, 0.01959, -0.75), (2.582, 0.01959, 0.25), (2.582, 0.01959, -0.25), (2.582, 0.01959, 0.75), (-5.341, -1.079, -0.9357), (-5.341, -1.079, 0.9357), (-5.262, 0.7533, -0.9357), (-5.262, 0.7533, 0.9357), (-4.331, -2.074, -0.9357), (-4.331, -2.074, 0.9357), (-4.327, -0.3379, -0.9357), (-4.327, -0.3379, 0.9357), (-5.341, -1.079, 0.0), (-4.331, -2.074, 0.0), (-4.882, -1.624, -0.9357), (-4.882, -1.624, 0.9357), (-4.882, -1.624, 0.0), (-5.262, 0.7533, 0.0), (-4.781, 0.08509, -0.9357), (-4.781, 0.08509, 0.9357), (-4.327, -0.3379, 0.0), (-4.781, 0.08509, 0.0), (-0.9314, -1.012, -0.9357), (-0.9314, -1.012, 0.9357), (-0.8556, 0.5741, -0.9357), (-0.8556, 0.5741, 0.9357), (-0.0537, -2.067, -0.9357), (-0.0537, -2.067, 0.9357), (-0.01191, -0.3706, -0.9357), (-0.01191, -0.3706, 0.9357), (-0.9314, -1.012, 0.0), (-0.0537, -2.067, 0.0), (-0.609, -1.515, -0.9357), (-0.609, -1.515, 0.9357), (-0.609, -1.515, 0.0), (-0.8556, 0.5741, 0.0), (-0.4004, 0.003363, -0.9357), (-0.4004, 0.003363, 0.9357), (-0.01191, -0.3706, 0.0), (-0.4004, 0.003363, 0.0), (5.446, -0.9566, -0.9357), (5.446, -0.9566, 0.9357), (5.431, 0.7573, -0.9357), (5.431, 0.7573, 0.9357), (4.455, -2.129, -0.9357), (4.455, -2.129, 0.9357), (4.402, -0.3576, -0.9357), (4.402, -0.3576, 0.9357), (5.446, -0.9566, 0.0), (4.455, -2.129, 0.0), (4.956, -1.643, -0.9357), (4.956, -1.643, 0.9357), (4.956, -1.643, 0.0), (5.431, 0.7573, 0.0), (4.855, 0.06539, -0.9357), (4.855, 0.06539, 0.9357), (4.402, -0.3576, 0.0), (4.855, 0.06539, 0.0), (1.029, -0.9135, -0.9357), (1.029, -0.9135, 0.9357), (1.009, 0.6411, -0.9357), (1.009, 0.6411, 0.9357), (0.06487, -2.071, -0.9357), (0.06487, -2.071, 0.9357), (0.08614, -0.3903, -0.9357), (0.08614, -0.3903, 0.9357), (1.029, -0.9135, 0.0), (0.06487, -2.071, 0.0), (0.6202, -1.511, -0.9357), (0.6202, -1.511, 0.9357), (0.6202, -1.511, 0.0), (1.009, 0.6411, 0.0), (0.4747, -0.01634, -0.9357), (0.4747, -0.01634, 0.9357), (0.08614, -0.3903, 0.0), (0.4747, -0.01634, 0.0), (-6.201, -0.8504, 0.08422), (-6.201, -0.8504, -0.08422), (-6.201, 1.267, 0.08422), (-6.201, 1.267, -0.08422), (-5.742, -0.8504, 0.08422), (-5.742, -0.8504, -0.08422), (-5.742, 1.267, 0.08422), (-5.742, 1.267, -0.08422), (5.786, -0.9298, -0.09471), (5.786, -0.9298, 0.09471), (5.786, 1.187, -0.09471), (5.786, 1.187, 0.09471), (6.245, -0.9298, -0.09471), (6.245, -0.9298, 0.09471), (6.245, 1.187, -0.09471), (6.245, 1.187, 0.09471)], [], [(0, 15, 8, 13, 1, 3, 38, 31, 36, 2), (35, 51, 42, 53, 33, 45, 7, 48, 34, 49), (6, 46, 34, 48, 7, 5, 24, 9, 22, 4), (21, 14, 1, 13), (2, 37, 32, 47, 6, 4, 23, 10, 16, 0), (7, 45, 33, 39, 3, 1, 14, 11, 25, 5), (20, 17, 8, 15), (4, 22, 9, 26, 12, 29, 18, 27, 10, 23), (9, 24, 5, 25, 11, 30, 19, 28, 12, 26), (16, 20, 15, 0), (10, 27, 18, 20, 16), (18, 29, 12, 17, 20), (17, 21, 13, 8), (12, 28, 19, 21, 17), (19, 30, 11, 14, 21), (32, 50, 41, 52, 35, 49, 34, 46, 6, 47), (44, 40, 35, 52, 41), (43, 39, 33, 53, 42), (40, 43, 42, 51, 35), (31, 38, 43, 40), (38, 3, 39, 43), (37, 44, 41, 50, 32), (2, 36, 44, 37), (36, 31, 40, 44), (54, 69, 62, 67, 55, 57, 92, 85, 90, 56), (89, 105, 96, 107, 87, 99, 61, 102, 88, 103), (60, 100, 88, 102, 61, 59, 78, 63, 76, 58), (75, 68, 55, 67), (56, 91, 86, 101, 60, 58, 77, 64, 70, 54), (61, 99, 87, 93, 57, 55, 68, 65, 79, 59), (74, 71, 62, 69), (58, 76, 63, 80, 66, 83, 72, 81, 64, 77), (63, 78, 59, 79, 65, 84, 73, 82, 66, 80), (70, 74, 69, 54), (64, 81, 72, 74, 70), (72, 83, 66, 71, 74), (71, 75, 67, 62), (66, 82, 73, 75, 71), (73, 84, 65, 68, 75), (86, 104, 95, 106, 89, 103, 88, 100, 60, 101), (98, 94, 89, 106, 95), (97, 93, 87, 107, 96), (94, 97, 96, 105, 89), (85, 92, 97, 94), (92, 57, 93, 97), (91, 98, 95, 104, 86), (56, 90, 98, 91), (90, 85, 94, 98), (108, 123, 116, 121, 109, 111, 146, 139, 144, 110), (143, 159, 150, 161, 141, 153, 115, 156, 142, 157), (114, 154, 142, 156, 115, 113, 132, 117, 130, 112), (129, 122, 109, 121), (110, 145, 140, 155, 114, 112, 131, 118, 124, 108), (115, 153, 141, 147, 111, 109, 122, 119, 133, 113), (128, 125, 116, 123), (112, 130, 117, 134, 120, 137, 126, 135, 118, 131), (117, 132, 113, 133, 119, 138, 127, 136, 120, 134), (124, 128, 123, 108), (118, 135, 126, 128, 124), (126, 137, 120, 125, 128), (125, 129, 121, 116), (120, 136, 127, 129, 125), (127, 138, 119, 122, 129), (140, 158, 149, 160, 143, 157, 142, 154, 114, 155), (152, 148, 143, 160, 149), (151, 147, 141, 161, 150), (148, 151, 150, 159, 143), (139, 146, 151, 148), (146, 111, 147, 151), (145, 152, 149, 158, 140), (110, 144, 152, 145), (144, 139, 148, 152), (162, 177, 170, 175, 163, 165, 200, 193, 198, 164), (197, 213, 204, 215, 195, 207, 169, 210, 196, 211), (168, 208, 196, 210, 169, 167, 186, 171, 184, 166), (183, 176, 163, 175), (164, 199, 194, 209, 168, 166, 185, 172, 178, 162), (169, 207, 195, 201, 165, 163, 176, 173, 187, 167), (182, 179, 170, 177), (166, 184, 171, 188, 174, 191, 180, 189, 172, 185), (171, 186, 167, 187, 173, 192, 181, 190, 174, 188), (178, 182, 177, 162), (172, 189, 180, 182, 178), (180, 191, 174, 179, 182), (179, 183, 175, 170), (174, 190, 181, 183, 179), (181, 192, 173, 176, 183), (194, 212, 203, 214, 197, 211, 196, 208, 168, 209), (206, 202, 197, 214, 203), (205, 201, 195, 215, 204), (202, 205, 204, 213, 197), (193, 200, 205, 202), (200, 165, 201, 205), (199, 206, 203, 212, 194), (164, 198, 206, 199), (198, 193, 202, 206), (216, 224, 217, 219, 229, 218), (233, 231, 223, 232), (222, 232, 223, 221, 225, 220), (228, 227, 217, 224), (218, 230, 222, 220, 226, 216), (223, 231, 219, 217, 227, 221), (226, 228, 224, 216), (220, 225, 228, 226), (225, 221, 227, 228), (230, 233, 232, 222), (218, 229, 233, 230), (229, 219, 231, 233), (234, 242, 235, 237, 247, 236), (251, 249, 241, 250), (240, 250, 241, 239, 243, 238), (246, 245, 235, 242), (236, 248, 240, 238, 244, 234), (241, 249, 237, 235, 245, 239), (244, 246, 242, 234), (238, 243, 246, 244), (243, 239, 245, 246), (248, 251, 250, 240), (236, 247, 251, 248), (247, 237, 249, 251), (252, 260, 253, 255, 265, 254), (269, 267, 259, 268), (258, 268, 259, 257, 261, 256), (264, 263, 253, 260), (254, 266, 258, 256, 262, 252), (259, 267, 255, 253, 263, 257), (262, 264, 260, 252), (256, 261, 264, 262), (261, 257, 263, 264), (266, 269, 268, 258), (254, 265, 269, 266), (265, 255, 267, 269), (270, 278, 271, 273, 283, 272), (287, 285, 277, 286), (276, 286, 277, 275, 279, 274), (282, 281, 271, 278), (272, 284, 276, 274, 280, 270), (277, 285, 273, 271, 281, 275), (280, 282, 278, 270), (274, 279, 282, 280), (279, 275, 281, 282), (284, 287, 286, 276), (272, 283, 287, 284), (283, 273, 285, 287), (288, 289, 291, 290), (290, 291, 295, 294), (294, 295, 293, 292), (292, 293, 289, 288), (290, 294, 292, 288), (295, 291, 289, 293), (296, 297, 299, 298), (298, 299, 303, 302), (302, 303, 301, 300), (300, 301, 297, 296), (298, 302, 300, 296), (303, 299, 297, 301)])
_uv = me_cube_002.uv_layers.new(name='UVMap')
_uv.uv.foreach_set('vector', [0.375, 0.0, 0.4375, 0.0, 0.5, 0.0, 0.5625, 0.0, 0.625, 0.0, 0.625, 0.25, 0.5625, 0.25, 0.5, 0.25, 0.4375, 0.25, 0.375, 0.25, 0.5, 0.375, 0.5312, 0.375, 0.5625, 0.375, 0.5938, 0.375, 0.625, 0.375, 0.625, 0.4375, 0.625, 0.5, 0.5625, 0.5, 0.5, 0.5, 0.5, 0.4375, 0.375, 0.5, 0.4375, 0.5, 0.5, 0.5, 0.5625, 0.5, 0.625, 0.5, 0.625, 0.75, 0.5625, 0.75, 0.5, 0.75, 0.4375, 0.75, 0.375, 0.75, 0.5625, 0.9375, 0.625, 0.9375, 0.625, 1.0, 0.5625, 1.0, 0.125, 0.5, 0.1875, 0.5, 0.25, 0.5, 0.3125, 0.5, 0.375, 0.5, 0.375, 0.75, 0.3125, 0.75, 0.25, 0.75, 0.1875, 0.75, 0.125, 0.75, 0.1755, 0.7228, 0.2373, 0.6972, 0.2899, 0.6869, 0.3345, 0.6826, 0.3897, 0.6855, 0.391, 0.718, 0.3582, 0.7173, 0.3044, 0.7224, 0.2465, 0.7348, 0.1768, 0.7582, 0.4375, 0.9375, 0.5, 0.9375, 0.5, 1.0, 0.4375, 1.0, 0.375, 0.75, 0.4375, 0.75, 0.5, 0.75, 0.5, 0.8125, 0.5, 0.875, 0.4688, 0.875, 0.4375, 0.875, 0.4062, 0.875, 0.375, 0.875, 0.375, 0.8125, 0.5, 0.75, 0.5625, 0.75, 0.625, 0.75, 0.625, 0.8125, 0.625, 0.875, 0.5938, 0.875, 0.5625, 0.875, 0.5312, 0.875, 0.5, 0.875, 0.5, 0.8125, 0.375, 0.9375, 0.4375, 0.9375, 0.4375, 1.0, 0.375, 1.0, 0.375, 0.875, 0.4062, 0.875, 0.4375, 0.875, 0.4375, 0.9375, 0.375, 0.9375, 0.4375, 0.875, 0.4688, 0.875, 0.5, 0.875, 0.5, 0.9375, 0.4375, 0.9375, 0.5, 0.9375, 0.5625, 0.9375, 0.5625, 1.0, 0.5, 1.0, 0.5, 0.875, 0.5312, 0.875, 0.5625, 0.875, 0.5625, 0.9375, 0.5, 0.9375, 0.5625, 0.875, 0.5938, 0.875, 0.625, 0.875, 0.625, 0.9375, 0.5625, 0.9375, 0.375, 0.375, 0.4062, 0.375, 0.4375, 0.375, 0.4688, 0.375, 0.5, 0.375, 0.5, 0.4375, 0.5, 0.5, 0.4375, 0.5, 0.375, 0.5, 0.375, 0.4375, 0.4375, 0.3125, 0.5, 0.3125, 0.5, 0.375, 0.4688, 0.375, 0.4375, 0.375, 0.5625, 0.3125, 0.625, 0.3125, 0.625, 0.375, 0.5938, 0.375, 0.5625, 0.375, 0.5, 0.3125, 0.5625, 0.3125, 0.5625, 0.375, 0.5312, 0.375, 0.5, 0.375, 0.5, 0.25, 0.5625, 0.25, 0.5625, 0.3125, 0.5, 0.3125, 0.5625, 0.25, 0.625, 0.25, 0.625, 0.3125, 0.5625, 0.3125, 0.375, 0.3125, 0.4375, 0.3125, 0.4375, 0.375, 0.4062, 0.375, 0.375, 0.375, 0.375, 0.25, 0.4375, 0.25, 0.4375, 0.3125, 0.375, 0.3125, 0.4375, 0.25, 0.5, 0.25, 0.5, 0.3125, 0.4375, 0.3125, 0.375, 0.0, 0.4375, 0.0, 0.5, 0.0, 0.5625, 0.0, 0.625, 0.0, 0.625, 0.25, 0.5625, 0.25, 0.5, 0.25, 0.4375, 0.25, 0.375, 0.25, 0.5, 0.375, 0.5312, 0.375, 0.5625, 0.375, 0.5938, 0.375, 0.625, 0.375, 0.625, 0.4375, 0.625, 0.5, 0.5625, 0.5, 0.5, 0.5, 0.5, 0.4375, 0.375, 0.5, 0.4375, 0.5, 0.5, 0.5, 0.5625, 0.5, 0.625, 0.5, 0.625, 0.75, 0.5625, 0.75, 0.5, 0.75, 0.4375, 0.75, 0.375, 0.75, 0.5625, 0.9375, 0.625, 0.9375, 0.625, 1.0, 0.5625, 1.0, 0.125, 0.5, 0.1875, 0.5, 0.25, 0.5, 0.3125, 0.5, 0.375, 0.5, 0.375, 0.75, 0.3125, 0.75, 0.25, 0.75, 0.1875, 0.75, 0.125, 0.75, 0.3898, 0.6352, 0.3036, 0.6425, 0.245, 0.6535, 0.2076, 0.6622, 0.1741, 0.6754, 0.1701, 0.7127, 0.1931, 0.704, 0.249, 0.6871, 0.3062, 0.6769, 0.3885, 0.6725, 0.4375, 0.9375, 0.5, 0.9375, 0.5, 1.0, 0.4375, 1.0, 0.375, 0.75, 0.4375, 0.75, 0.5, 0.75, 0.5, 0.8125, 0.5, 0.875, 0.4688, 0.875, 0.4375, 0.875, 0.4062, 0.875, 0.375, 0.875, 0.375, 0.8125, 0.5, 0.75, 0.5625, 0.75, 0.625, 0.75, 0.625, 0.8125, 0.625, 0.875, 0.5938, 0.875, 0.5625, 0.875, 0.5312, 0.875, 0.5, 0.875, 0.5, 0.8125, 0.375, 0.9375, 0.4375, 0.9375, 0.4375, 1.0, 0.375, 1.0, 0.375, 0.875, 0.4062, 0.875, 0.4375, 0.875, 0.4375, 0.9375, 0.375, 0.9375, 0.4375, 0.875, 0.4688, 0.875, 0.5, 0.875, 0.5, 0.9375, 0.4375, 0.9375, 0.5, 0.9375, 0.5625, 0.9375, 0.5625, 1.0, 0.5, 1.0, 0.5, 0.875, 0.5312, 0.875, 0.5625, 0.875, 0.5625, 0.9375, 0.5, 0.9375, 0.5625, 0.875, 0.5938, 0.875, 0.625, 0.875, 0.625, 0.9375, 0.5625, 0.9375, 0.375, 0.375, 0.4062, 0.375, 0.4375, 0.375, 0.4688, 0.375, 0.5, 0.375, 0.5, 0.4375, 0.5, 0.5, 0.4375, 0.5, 0.375, 0.5, 0.375, 0.4375, 0.4375, 0.3125, 0.5, 0.3125, 0.5, 0.375, 0.4688, 0.375, 0.4375, 0.375, 0.5625, 0.3125, 0.625, 0.3125, 0.625, 0.375, 0.5938, 0.375, 0.5625, 0.375, 0.5, 0.3125, 0.5625, 0.3125, 0.5625, 0.375, 0.5312, 0.375, 0.5, 0.375, 0.5, 0.25, 0.5625, 0.25, 0.5625, 0.3125, 0.5, 0.3125, 0.5625, 0.25, 0.625, 0.25, 0.625, 0.3125, 0.5625, 0.3125, 0.375, 0.3125, 0.4375, 0.3125, 0.4375, 0.375, 0.4062, 0.375, 0.375, 0.375, 0.375, 0.25, 0.4375, 0.25, 0.4375, 0.3125, 0.375, 0.3125, 0.4375, 0.25, 0.5, 0.25, 0.5, 0.3125, 0.4375, 0.3125, 0.375, 0.0, 0.4375, 0.0, 0.5, 0.0, 0.5625, 0.0, 0.625, 0.0, 0.625, 0.25, 0.5625, 0.25, 0.5, 0.25, 0.4375, 0.25, 0.375, 0.25, 0.5, 0.375, 0.5312, 0.375, 0.5625, 0.375, 0.5938, 0.375, 0.625, 0.375, 0.625, 0.4375, 0.625, 0.5, 0.5625, 0.5, 0.5, 0.5, 0.5, 0.4375, 0.375, 0.5, 0.4375, 0.5, 0.5, 0.5, 0.5625, 0.5, 0.625, 0.5, 0.625, 0.75, 0.5625, 0.75, 0.5, 0.75, 0.4375, 0.75, 0.375, 0.75, 0.5625, 0.9375, 0.625, 0.9375, 0.625, 1.0, 0.5625, 1.0, 0.125, 0.5, 0.1875, 0.5, 0.25, 0.5, 0.3125, 0.5, 0.375, 0.5, 0.375, 0.75, 0.3125, 0.75, 0.25, 0.75, 0.1875, 0.75, 0.125, 0.75, 0.6079, 0.6856, 0.6704, 0.6886, 0.7223, 0.6966, 0.7835, 0.7105, 0.8196, 0.7251, 0.8209, 0.7588, 0.7664, 0.739, 0.721, 0.7273, 0.6664, 0.7208, 0.6065, 0.7178, 0.4375, 0.9375, 0.5, 0.9375, 0.5, 1.0, 0.4375, 1.0, 0.375, 0.75, 0.4375, 0.75, 0.5, 0.75, 0.5, 0.8125, 0.5, 0.875, 0.4688, 0.875, 0.4375, 0.875, 0.4062, 0.875, 0.375, 0.875, 0.375, 0.8125, 0.5, 0.75, 0.5625, 0.75, 0.625, 0.75, 0.625, 0.8125, 0.625, 0.875, 0.5938, 0.875, 0.5625, 0.875, 0.5312, 0.875, 0.5, 0.875, 0.5, 0.8125, 0.375, 0.9375, 0.4375, 0.9375, 0.4375, 1.0, 0.375, 1.0, 0.375, 0.875, 0.4062, 0.875, 0.4375, 0.875, 0.4375, 0.9375, 0.375, 0.9375, 0.4375, 0.875, 0.4688, 0.875, 0.5, 0.875, 0.5, 0.9375, 0.4375, 0.9375, 0.5, 0.9375, 0.5625, 0.9375, 0.5625, 1.0, 0.5, 1.0, 0.5, 0.875, 0.5312, 0.875, 0.5625, 0.875, 0.5625, 0.9375, 0.5, 0.9375, 0.5625, 0.875, 0.5938, 0.875, 0.625, 0.875, 0.625, 0.9375, 0.5625, 0.9375, 0.375, 0.375, 0.4062, 0.375, 0.4375, 0.375, 0.4688, 0.375, 0.5, 0.375, 0.5, 0.4375, 0.5, 0.5, 0.4375, 0.5, 0.375, 0.5, 0.375, 0.4375, 0.4375, 0.3125, 0.5, 0.3125, 0.5, 0.375, 0.4688, 0.375, 0.4375, 0.375, 0.5625, 0.3125, 0.625, 0.3125, 0.625, 0.375, 0.5938, 0.375, 0.5625, 0.375, 0.5, 0.3125, 0.5625, 0.3125, 0.5625, 0.375, 0.5312, 0.375, 0.5, 0.375, 0.5, 0.25, 0.5625, 0.25, 0.5625, 0.3125, 0.5, 0.3125, 0.5625, 0.25, 0.625, 0.25, 0.625, 0.3125, 0.5625, 0.3125, 0.375, 0.3125, 0.4375, 0.3125, 0.4375, 0.375, 0.4062, 0.375, 0.375, 0.375, 0.375, 0.25, 0.4375, 0.25, 0.4375, 0.3125, 0.375, 0.3125, 0.4375, 0.25, 0.5, 0.25, 0.5, 0.3125, 0.4375, 0.3125, 0.375, 0.0, 0.4375, 0.0, 0.5, 0.0, 0.5625, 0.0, 0.625, 0.0, 0.625, 0.25, 0.5625, 0.25, 0.5, 0.25, 0.4375, 0.25, 0.375, 0.25, 0.5, 0.375, 0.5312, 0.375, 0.5625, 0.375, 0.5938, 0.375, 0.625, 0.375, 0.625, 0.4375, 0.625, 0.5, 0.5625, 0.5, 0.5, 0.5, 0.5, 0.4375, 0.375, 0.5, 0.4375, 0.5, 0.5, 0.5, 0.5625, 0.5, 0.625, 0.5, 0.625, 0.75, 0.5625, 0.75, 0.5, 0.75, 0.4375, 0.75, 0.375, 0.75, 0.5625, 0.9375, 0.625, 0.9375, 0.625, 1.0, 0.5625, 1.0, 0.125, 0.5, 0.1875, 0.5, 0.25, 0.5, 0.3125, 0.5, 0.375, 0.5, 0.375, 0.75, 0.3125, 0.75, 0.25, 0.75, 0.1875, 0.75, 0.125, 0.75, 0.6065, 0.584, 0.6704, 0.5862, 0.7276, 0.5957, 0.7848, 0.6096, 0.8209, 0.6264, 0.8209, 0.6586, 0.7888, 0.644, 0.746, 0.6316, 0.6783, 0.6206, 0.6052, 0.6155, 0.4375, 0.9375, 0.5, 0.9375, 0.5, 1.0, 0.4375, 1.0, 0.375, 0.75, 0.4375, 0.75, 0.5, 0.75, 0.5, 0.8125, 0.5, 0.875, 0.4688, 0.875, 0.4375, 0.875, 0.4062, 0.875, 0.375, 0.875, 0.375, 0.8125, 0.5, 0.75, 0.5625, 0.75, 0.625, 0.75, 0.625, 0.8125, 0.625, 0.875, 0.5938, 0.875, 0.5625, 0.875, 0.5312, 0.875, 0.5, 0.875, 0.5, 0.8125, 0.375, 0.9375, 0.4375, 0.9375, 0.4375, 1.0, 0.375, 1.0, 0.375, 0.875, 0.4062, 0.875, 0.4375, 0.875, 0.4375, 0.9375, 0.375, 0.9375, 0.4375, 0.875, 0.4688, 0.875, 0.5, 0.875, 0.5, 0.9375, 0.4375, 0.9375, 0.5, 0.9375, 0.5625, 0.9375, 0.5625, 1.0, 0.5, 1.0, 0.5, 0.875, 0.5312, 0.875, 0.5625, 0.875, 0.5625, 0.9375, 0.5, 0.9375, 0.5625, 0.875, 0.5938, 0.875, 0.625, 0.875, 0.625, 0.9375, 0.5625, 0.9375, 0.375, 0.375, 0.4062, 0.375, 0.4375, 0.375, 0.4688, 0.375, 0.5, 0.375, 0.5, 0.4375, 0.5, 0.5, 0.4375, 0.5, 0.375, 0.5, 0.375, 0.4375, 0.4375, 0.3125, 0.5, 0.3125, 0.5, 0.375, 0.4688, 0.375, 0.4375, 0.375, 0.5625, 0.3125, 0.625, 0.3125, 0.625, 0.375, 0.5938, 0.375, 0.5625, 0.375, 0.5, 0.3125, 0.5625, 0.3125, 0.5625, 0.375, 0.5312, 0.375, 0.5, 0.375, 0.5, 0.25, 0.5625, 0.25, 0.5625, 0.3125, 0.5, 0.3125, 0.5625, 0.25, 0.625, 0.25, 0.625, 0.3125, 0.5625, 0.3125, 0.375, 0.3125, 0.4375, 0.3125, 0.4375, 0.375, 0.4062, 0.375, 0.375, 0.375, 0.375, 0.25, 0.4375, 0.25, 0.4375, 0.3125, 0.375, 0.3125, 0.4375, 0.25, 0.5, 0.25, 0.5, 0.3125, 0.4375, 0.3125, 0.375, 0.0, 0.5, 0.0, 0.625, 0.0, 0.625, 0.25, 0.5, 0.25, 0.375, 0.25, 0.5, 0.375, 0.625, 0.375, 0.625, 0.5, 0.5, 0.5, 0.375, 0.5, 0.5, 0.5, 0.625, 0.5, 0.625, 0.75, 0.5, 0.75, 0.375, 0.75, 0.5, 0.875, 0.625, 0.875, 0.625, 1.0, 0.5, 1.0, 0.125, 0.5, 0.25, 0.5, 0.375, 0.5, 0.375, 0.75, 0.25, 0.75, 0.125, 0.75, 0.07762, 0.6514, 0.1132, 0.6221, 0.154, 0.6024, 0.1527, 0.6783, 0.1158, 0.6951, 0.07762, 0.7244, 0.375, 0.875, 0.5, 0.875, 0.5, 1.0, 0.375, 1.0, 0.375, 0.75, 0.5, 0.75, 0.5, 0.875, 0.375, 0.875, 0.5, 0.75, 0.625, 0.75, 0.625, 0.875, 0.5, 0.875, 0.375, 0.375, 0.5, 0.375, 0.5, 0.5, 0.375, 0.5, 0.375, 0.25, 0.5, 0.25, 0.5, 0.375, 0.375, 0.375, 0.5, 0.25, 0.625, 0.25, 0.625, 0.375, 0.5, 0.375, 0.375, 0.0, 0.5, 0.0, 0.625, 0.0, 0.625, 0.25, 0.5, 0.25, 0.375, 0.25, 0.5, 0.375, 0.625, 0.375, 0.625, 0.5, 0.5, 0.5, 0.375, 0.5, 0.5, 0.5, 0.625, 0.5, 0.625, 0.75, 0.5, 0.75, 0.375, 0.75, 0.5, 0.875, 0.625, 0.875, 0.625, 1.0, 0.5, 1.0, 0.125, 0.5, 0.25, 0.5, 0.375, 0.5, 0.375, 0.75, 0.25, 0.75, 0.125, 0.75, 0.4283, 0.6459, 0.4652, 0.6196, 0.4955, 0.6065, 0.4969, 0.675, 0.4692, 0.6889, 0.4309, 0.7174, 0.375, 0.875, 0.5, 0.875, 0.5, 1.0, 0.375, 1.0, 0.375, 0.75, 0.5, 0.75, 0.5, 0.875, 0.375, 0.875, 0.5, 0.75, 0.625, 0.75, 0.625, 0.875, 0.5, 0.875, 0.375, 0.375, 0.5, 0.375, 0.5, 0.5, 0.375, 0.5, 0.375, 0.25, 0.5, 0.25, 0.5, 0.375, 0.375, 0.375, 0.5, 0.25, 0.625, 0.25, 0.625, 0.375, 0.5, 0.375, 0.375, 0.0, 0.5, 0.0, 0.625, 0.0, 0.625, 0.25, 0.5, 0.25, 0.375, 0.25, 0.5, 0.375, 0.625, 0.375, 0.625, 0.5, 0.5, 0.5, 0.375, 0.5, 0.5, 0.5, 0.625, 0.5, 0.625, 0.75, 0.5, 0.75, 0.375, 0.75, 0.5, 0.875, 0.625, 0.875, 0.625, 1.0, 0.5, 1.0, 0.125, 0.5, 0.25, 0.5, 0.375, 0.5, 0.375, 0.75, 0.25, 0.75, 0.125, 0.75, 0.8478, 0.6009, 0.8977, 0.6286, 0.9225, 0.6527, 0.9238, 0.7244, 0.8898, 0.6966, 0.8478, 0.6755, 0.375, 0.875, 0.5, 0.875, 0.5, 1.0, 0.375, 1.0, 0.375, 0.75, 0.5, 0.75, 0.5, 0.875, 0.375, 0.875, 0.5, 0.75, 0.625, 0.75, 0.625, 0.875, 0.5, 0.875, 0.375, 0.375, 0.5, 0.375, 0.5, 0.5, 0.375, 0.5, 0.375, 0.25, 0.5, 0.25, 0.5, 0.375, 0.375, 0.375, 0.5, 0.25, 0.625, 0.25, 0.625, 0.375, 0.5, 0.375, 0.375, 0.0, 0.5, 0.0, 0.625, 0.0, 0.625, 0.25, 0.5, 0.25, 0.375, 0.25, 0.5, 0.375, 0.625, 0.375, 0.625, 0.5, 0.5, 0.5, 0.375, 0.5, 0.5, 0.5, 0.625, 0.5, 0.625, 0.75, 0.5, 0.75, 0.375, 0.75, 0.5, 0.875, 0.625, 0.875, 0.625, 1.0, 0.5, 1.0, 0.125, 0.5, 0.25, 0.5, 0.375, 0.5, 0.375, 0.75, 0.25, 0.75, 0.125, 0.75, 0.5058, 0.6078, 0.5443, 0.6275, 0.5723, 0.6539, 0.5749, 0.716, 0.5377, 0.6897, 0.5071, 0.6729, 0.375, 0.875, 0.5, 0.875, 0.5, 1.0, 0.375, 1.0, 0.375, 0.75, 0.5, 0.75, 0.5, 0.875, 0.375, 0.875, 0.5, 0.75, 0.625, 0.75, 0.625, 0.875, 0.5, 0.875, 0.375, 0.375, 0.5, 0.375, 0.5, 0.5, 0.375, 0.5, 0.375, 0.25, 0.5, 0.25, 0.5, 0.375, 0.375, 0.375, 0.5, 0.25, 0.625, 0.25, 0.625, 0.375, 0.5, 0.375, 0.375, 0.0, 0.625, 0.0, 0.625, 0.25, 0.375, 0.25, 0.375, 0.25, 0.625, 0.25, 0.625, 0.5, 0.375, 0.5, 0.375, 0.5, 0.625, 0.5, 0.625, 0.75, 0.375, 0.75, 0.375, 0.75, 0.625, 0.75, 0.625, 1.0, 0.375, 1.0, 0.006527, 0.6523, 0.05048, 0.6523, 0.05048, 0.7468, 0.006527, 0.7468, 0.625, 0.5, 0.875, 0.5, 0.875, 0.75, 0.625, 0.75, 0.375, 0.0, 0.625, 0.0, 0.625, 0.25, 0.375, 0.25, 0.375, 0.25, 0.625, 0.25, 0.625, 0.5, 0.375, 0.5, 0.375, 0.5, 0.625, 0.5, 0.625, 0.75, 0.375, 0.75, 0.375, 0.75, 0.625, 0.75, 0.625, 1.0, 0.375, 1.0, 0.125, 0.5, 0.375, 0.5, 0.375, 0.75, 0.125, 0.75, 0.9459, 0.5478, 0.9944, 0.5478, 0.9944, 0.6467, 0.9459, 0.6467])
me_cube_002.materials.append(mat_material)
me_cube_002.use_remesh_fix_poles = True
me_cube_002.use_remesh_preserve_attributes = False
me_cube_002.use_mirror_vertex_groups = False
me_cube_002.update()

# ---- curves / text
cu_beziercircle = bpy.data.curves.new('BezierCircle', 'CURVE')
cu_beziercircle.dimensions = '3D'
_sp = cu_beziercircle.splines.new('BEZIER'); _sp.bezier_points.add(3)
_sp.bezier_points.foreach_set('co', [-1.0, 0.0, 0.0, 0.0, 1.0, 0.0, 1.0, 0.0, 0.0, 0.0, -1.0, 0.0])
_sp.bezier_points.foreach_set('handle_left', [-1.0, -0.5521, 0.0, -0.5521, 1.0, 0.0, 1.0, 0.5521, 0.0, 0.5521, -1.0, 0.0])
_sp.bezier_points.foreach_set('handle_right', [-1.0, 0.5521, 0.0, 0.5521, 1.0, 0.0, 1.0, -0.5521, 0.0, -0.5521, -1.0, 0.0])
for _p, _l, _r in zip(_sp.bezier_points, ['AUTO', 'AUTO', 'AUTO', 'AUTO'], ['AUTO', 'AUTO', 'AUTO', 'AUTO']): _p.handle_left_type = _l; _p.handle_right_type = _r
_sp.order_u = 0
_sp.order_v = 0
_sp.use_cyclic_u = True
cu_beziercircle.use_path = True
cu_beziercircle.use_path_clamp = True
cu_beziercircle.fill_mode = 'FULL'

# ---- objects
ob_light = bpy.data.objects.new('Light', light_light)
ob_camera = bpy.data.objects.new('Camera', cam_camera)
ob_cylinder = bpy.data.objects.new('Cylinder', me_cylinder)
ob_empty = bpy.data.objects.new('Empty', None)
ob_beziercircle = bpy.data.objects.new('BezierCircle', cu_beziercircle)
ob_empty_001 = bpy.data.objects.new('Empty.001', None)
ob_better_tread = bpy.data.objects.new('Better Tread', me_cube_002)

# ---- transforms, parenting, visibility, modifiers, constraints
ob_light.location = (1.882, -2.15, 4.317)
ob_light.rotation_euler = (0.6503, 0.05522, 1.866)
ob_light.scale = (0.4916, 0.4916, 0.4916)
ob_light.lock_rotations_4d = False
ob_light.empty_display_type = 'ARROWS'
ob_light.color = (0.0, 0.0, 0.0, 0.0)
ob_light.lineart.crease_threshold = 0.0
ob_camera.location = (4.56, -4.357, 3.595)
ob_camera.rotation_euler = (1.109, 0.0, 0.8149)
ob_camera.scale = (0.4916, 0.4916, 0.4916)
ob_camera.lock_rotations_4d = False
ob_camera.empty_display_type = 'ARROWS'
ob_camera.color = (0.0, 0.0, 0.0, 0.0)
ob_camera.display_type = 'WIRE'
ob_camera.lineart.crease_threshold = 0.0
ob_cylinder.location = (0.0, 0.0, 0.0)
ob_cylinder.rotation_euler = (-0.0, 1.571, 0.0)
ob_cylinder.scale = (0.3685, 0.3685, 0.04859)
ob_cylinder.lineart.crease_threshold = 0.0
_m = ob_cylinder.modifiers.new('Mirror', 'MIRROR')
_m.use_axis = (True, False, True)
ob_empty.location = (3.0, 2.496e-07, -5.96e-08)
ob_empty.empty_display_type = 'IMAGE'
ob_empty.empty_display_size = 5.0
ob_empty.lineart.crease_threshold = 0.0
ob_beziercircle.location = (0.0, 0.0, 0.0)
ob_beziercircle.rotation_euler = (-0.0, 1.571, -12.57)
ob_beziercircle.scale = (0.361, 0.361, 0.361)
ob_beziercircle.lineart.crease_threshold = 0.0
ob_empty_001.location = (-3.0, 0.0, 0.0)
ob_empty_001.empty_display_type = 'IMAGE'
ob_empty_001.empty_display_size = 5.0
ob_empty_001.lineart.crease_threshold = 0.0
ob_better_tread.location = (0.0, 0.0, 0.0)
ob_better_tread.rotation_euler = (0.0, 1.571, 0.0)
ob_better_tread.scale = (0.01751, 0.01751, 0.01019)
ob_better_tread.lineart.crease_threshold = 0.0
_m = ob_better_tread.modifiers.new('Array', 'ARRAY')
_m.count = 58
_m.relative_offset_displace = (0.0, 0.59, 0.0)
_m = ob_better_tread.modifiers.new('Curve', 'CURVE')
_m.object = ob_beziercircle
_m.deform_axis = 'POS_Y'

# ---- collection membership
col_collection.objects.link(ob_light)
col_collection.objects.link(ob_camera)
col_collection.objects.link(ob_cylinder)
col_collection.objects.link(ob_empty)
col_collection.objects.link(ob_beziercircle)
col_collection.objects.link(ob_empty_001)
col_collection.objects.link(ob_better_tread)

# ---- scene / render settings (as saved in the file)
scene.camera = ob_camera
scene.frame_start = 1; scene.frame_end = 250; scene.frame_set(1)
scene.render.engine = 'CYCLES'
scene.cycles.use_denoising = False
scene.cycles.samples = 128
scene.cycles.sampling_pattern = 'TABULATED_SOBOL'
scene.cycles.use_adaptive_sampling = False
scene.cycles.use_light_tree = False
scene.view_settings.view_transform = 'Filmic'
bpy.context.view_layer.update()
